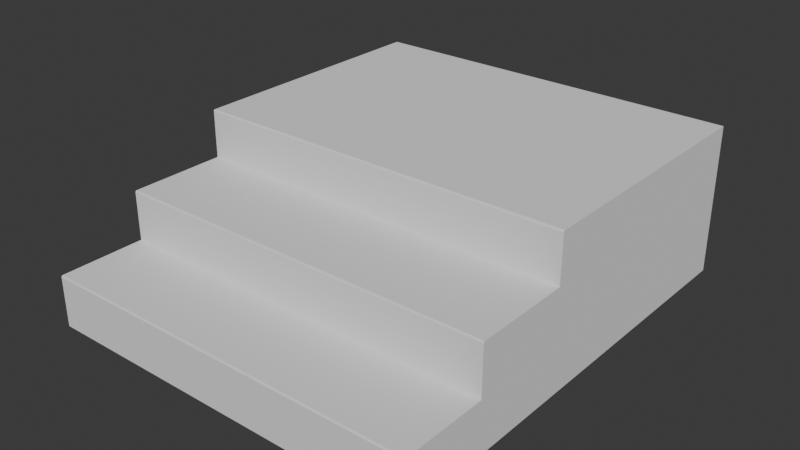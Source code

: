 # Source: EntranceSteps.blend  (saved by Blender 4.0.36; exported with 4.5.12 LTS)
import bpy
from mathutils import Matrix  # noqa: F401  (used for matrix-valued properties, if any)

bpy.ops.wm.read_factory_settings(use_empty=True)
scene = bpy.context.scene
scene.name = 'Scene'

# ---- collections
col_collection = bpy.data.collections.new('Collection'); scene.collection.children.link(col_collection)

# ---- world
world_world = bpy.data.worlds.new('World'); scene.world = world_world
world_world.use_nodes = True; world_world.node_tree.nodes.clear()
_N = world_world.node_tree.nodes; _L = world_world.node_tree.links
n0 = _N.new('ShaderNodeOutputWorld'); n0.name = 'World Output'; n0.location = (300, 300)
n1 = _N.new('ShaderNodeBackground'); n1.name = 'Background'; n1.location = (10, 300)
n1.inputs[0].default_value = (0.05088, 0.05088, 0.05088, 1.0)
_L.new(n1.outputs[0], n0.inputs[0])
n0.is_active_output = True
world_world.color = (0.05088, 0.05088, 0.05088)
world_world.use_sun_shadow = False
world_world.sun_shadow_jitter_overblur = 0.0

# ---- meshes
me_cube_108 = bpy.data.meshes.new('Cube.108')
me_cube_108.from_pydata([(-0.3048, -0.3277, -0.2685), (-0.3048, 0.8857, -0.2685), (-0.3048, 0.8857, 0.3411), (0.3048, -0.3277, -0.2685), (0.3048, 0.8857, -0.2685), (0.3048, 0.8857, 0.3411), (-0.3048, -0.3277, -0.0597), (-0.3048, -0.3277, 0.1435), (-0.3048, 0.8857, 0.1435), (-0.3048, 0.8857, -0.0597), (0.3048, 0.8857, 0.1435), (0.3048, 0.8857, -0.0597), (0.3048, -0.3277, 0.1435), (0.3048, -0.3277, -0.0597), (0.3048, -0.8513, -0.0597), (0.3048, -0.7003, -0.2685), (-0.3048, -0.7003, -0.2685), (-0.3048, -0.8513, -0.0597), (0.3048, -1.165, -0.2685), (-0.3048, -1.165, -0.2685), (-0.3048, -0.3277, 0.3344), (-0.3048, -0.321, 0.3411), (-0.3048, -0.3268, 0.3377), (-0.3048, -0.3243, 0.3402), (0.3048, -0.321, 0.3411), (0.3048, -0.3277, 0.3344), (0.3048, -0.3243, 0.3402), (0.3048, -0.3268, 0.3377), (0.3048, -1.158, -0.0597), (0.3048, -1.165, -0.06639), (0.3048, -1.162, -0.0606), (0.3048, -1.164, -0.06305), (-0.3048, -1.165, -0.06639), (-0.3048, -1.158, -0.0597), (-0.3048, -1.164, -0.06305), (-0.3048, -1.162, -0.0606), (-0.3048, -0.3277, -0.0597), (-0.3048, -0.4002, 0.1435), (0.3048, -0.4002, 0.1435), (0.3048, -0.3277, -0.0597), (0.3048, -0.7729, -0.0597), (-0.3048, -0.7729, -0.0597), (0.3048, -0.7696, 0.1426), (0.3048, -0.7662, 0.1435), (-0.3048, -0.7662, 0.1435), (-0.3048, -0.7696, 0.1426), (0.3048, -0.772, 0.1402), (-0.3048, -0.772, 0.1402), (0.3048, -0.7729, 0.1368), (-0.3048, -0.7729, 0.1368)], [], [(5, 2, 21, 24), (8, 2, 5, 10), (7, 20, 22, 23, 21, 2, 8), (1, 4, 3, 0), (10, 5, 24, 26, 27, 25, 12), (6, 0, 16, 17), (3, 13, 14, 15), (4, 11, 13, 3), (11, 10, 12, 13), (1, 9, 11, 4), (9, 8, 10, 11), (0, 6, 9, 1), (6, 7, 8, 9), (17, 16, 19, 32, 34, 35, 33), (13, 12, 38, 39), (12, 7, 37, 38), (0, 3, 15, 16), (15, 14, 28, 30, 31, 29, 18), (6, 17, 41, 36), (14, 17, 33, 28), (16, 15, 18, 19), (18, 29, 32, 19), (24, 21, 23, 26), (26, 23, 22, 27), (27, 22, 20, 25), (7, 6, 36, 37), (14, 13, 39, 40), (17, 14, 40, 41), (28, 33, 35, 30), (30, 35, 34, 31), (31, 34, 32, 29), (12, 25, 20, 7), (37, 36, 41, 49, 47, 45, 44), (38, 37, 44, 43), (39, 38, 43, 42, 46, 48, 40), (40, 48, 49, 41), (43, 44, 45, 42), (42, 45, 47, 46), (46, 47, 49, 48)])
_uv = me_cube_108.uv_layers.new(name='UVMap')
_uv.uv.foreach_set('vector', [0.625, 0.5, 0.875, 0.5, 0.875, 0.7486, 0.625, 0.7486, 0.544, 0.25, 0.625, 0.25, 0.625, 0.5, 0.544, 0.5, 0.544, 0.0, 0.6223, 0.0, 0.6236, 0.0001887, 0.6246, 0.0007044, 0.625, 0.001409, 0.625, 0.25, 0.544, 0.25, 0.125, 0.5, 0.375, 0.5, 0.375, 0.75, 0.125, 0.75, 0.544, 0.5, 0.625, 0.5, 0.625, 0.7486, 0.6246, 0.7493, 0.6236, 0.7498, 0.6223, 0.75, 0.544, 0.75, 0.4606, 0.0, 0.375, 0.0, 0.375, 0.0, 0.4606, 0.0, 0.375, 0.75, 0.4606, 0.75, 0.4606, 0.75, 0.375, 0.75, 0.375, 0.5, 0.4606, 0.5, 0.4606, 0.75, 0.375, 0.75, 0.4606, 0.5, 0.544, 0.5, 0.544, 0.75, 0.4606, 0.75, 0.375, 0.25, 0.4606, 0.25, 0.4606, 0.5, 0.375, 0.5, 0.4606, 0.25, 0.544, 0.25, 0.544, 0.5, 0.4606, 0.5, 0.375, 0.0, 0.4606, 0.0, 0.4606, 0.25, 0.375, 0.25, 0.4606, 0.0, 0.544, 0.0, 0.544, 0.25, 0.4606, 0.25, 0.4606, 0.0, 0.375, 0.0, 0.375, 0.0, 0.4579, 0.0, 0.4593, 0.0, 0.4603, 0.0, 0.4606, 0.0, 0.4606, 0.75, 0.544, 0.75, 0.544, 0.75, 0.4606, 0.75, 0.544, 0.75, 0.544, 1.0, 0.544, 1.0, 0.544, 0.75, 0.125, 0.75, 0.375, 0.75, 0.375, 0.75, 0.125, 0.75, 0.375, 0.75, 0.4606, 0.75, 0.4606, 0.75, 0.4605, 0.75, 0.4593, 0.75, 0.4579, 0.75, 0.375, 0.75, 0.4606, 0.0, 0.4606, 0.0, 0.4606, 0.0, 0.4606, 0.0, 0.4606, 0.75, 0.4606, 1.0, 0.4606, 1.0, 0.4606, 0.75, 0.125, 0.75, 0.375, 0.75, 0.375, 0.75, 0.125, 0.75, 0.375, 0.75, 0.4579, 0.75, 0.4579, 1.0, 0.375, 1.0, 0.625, 0.7486, 0.875, 0.7486, 0.875, 0.75, 0.625, 0.75, 0.625, 0.75, 0.625, 1.0, 0.6236, 1.0, 0.6236, 0.75, 0.6236, 0.75, 0.6236, 1.0, 0.6223, 1.0, 0.6223, 0.75, 0.544, 0.0, 0.4606, 0.0, 0.4606, 0.0, 0.544, 0.0, 0.4606, 0.75, 0.4606, 0.75, 0.4606, 0.75, 0.4606, 0.75, 0.4606, 1.0, 0.4606, 0.75, 0.4606, 0.75, 0.4606, 1.0, 0.4606, 0.75, 0.4606, 1.0, 0.4606, 1.0, 0.4605, 0.75, 0.4605, 0.75, 0.4606, 1.0, 0.4593, 1.0, 0.4593, 0.75, 0.4593, 0.75, 0.4593, 1.0, 0.4579, 1.0, 0.4579, 0.75, 0.544, 0.75, 0.6223, 0.75, 0.6223, 1.0, 0.544, 1.0, 0.544, 0.0, 0.4606, 0.0, 0.4606, 0.0, 0.5412, 0.0, 0.5426, 0.0, 0.5436, 0.0, 0.544, 0.0, 0.544, 0.75, 0.544, 1.0, 0.544, 1.0, 0.544, 0.75, 0.4606, 0.75, 0.544, 0.75, 0.544, 0.75, 0.5439, 0.75, 0.5426, 0.75, 0.5412, 0.75, 0.4606, 0.75, 0.4606, 0.75, 0.5412, 0.75, 0.5412, 1.0, 0.4606, 1.0, 0.544, 0.75, 0.544, 1.0, 0.544, 1.0, 0.5439, 0.75, 0.5439, 0.75, 0.544, 1.0, 0.5426, 1.0, 0.5426, 0.75, 0.5426, 0.75, 0.5426, 1.0, 0.5412, 1.0, 0.5412, 0.75])
me_cube_108.update()

# ---- objects
ob_entrance_steps = bpy.data.objects.new('Entrance Steps', me_cube_108)

# ---- transforms, parenting, visibility, modifiers, constraints
ob_entrance_steps.location = (2.226e-08, -1.888, 0.9704)
ob_entrance_steps.scale = (9.78, 3.41, 3.79)

# ---- collection membership
col_collection.objects.link(ob_entrance_steps)

# ---- scene / render settings (as saved in the file)
scene.frame_start = 1; scene.frame_end = 250; scene.frame_set(1)
scene.render.engine = 'BLENDER_EEVEE_NEXT'
scene.cycles.sampling_pattern = 'TABULATED_SOBOL'
bpy.context.view_layer.update()

# ---- added for rendering (the .blend has no active camera and no usable light): camera, sun
cam_auto = bpy.data.cameras.new('AutoCamera')
cam_auto.lens = 50.0
cam_auto.sensor_width = 36.0
cam_auto.clip_end = 1000.0
ob_auto_camera = bpy.data.objects.new('AutoCamera', cam_auto)
scene.collection.objects.link(ob_auto_camera)
ob_auto_camera.location = (8.76625, -12.8834, 8.12085)
ob_auto_camera.rotation_euler = (1.09748, -7.21219e-08, 0.694738)
scene.camera = ob_auto_camera
light_auto_sun = bpy.data.lights.new('AutoSun', 'SUN')
light_auto_sun.energy = 3.0
light_auto_sun.angle = 0.0523599
ob_auto_sun = bpy.data.objects.new('AutoSun', light_auto_sun)
scene.collection.objects.link(ob_auto_sun)
ob_auto_sun.rotation_euler = (0.872665, 0.174533, 0.523599)
bpy.context.view_layer.update()
